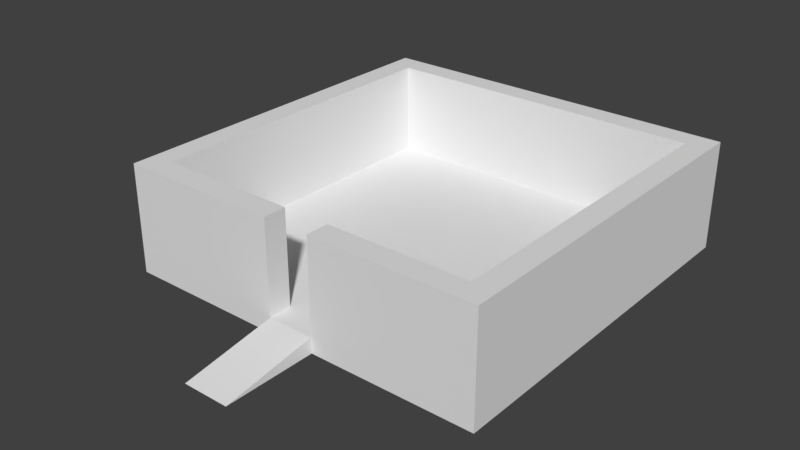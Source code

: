 # Source: house0.blend  (saved by Blender 2.79.0; exported with 4.5.12 LTS)
import bpy
from mathutils import Matrix  # noqa: F401  (used for matrix-valued properties, if any)

bpy.ops.wm.read_factory_settings(use_empty=True)
scene = bpy.context.scene
scene.name = 'Scene'

# ---- collections
col_collection_1 = bpy.data.collections.new('Collection 1'); scene.collection.children.link(col_collection_1)

# ---- materials (node trees are filled in below, after node groups)
mat_material = bpy.data.materials.new('Material')
mat_material.alpha_threshold = 0.0
mat_material.use_transparent_shadow = False
mat_material.roughness = 0.5
mat_material.line_color = (0.0, 0.0, 0.0, 1.0)

# ---- material node trees

# ---- world
world_world = bpy.data.worlds.new('World'); scene.world = world_world
world_world.color = (0.05088, 0.05088, 0.05088)
world_world.use_sun_shadow = False
world_world.sun_shadow_jitter_overblur = 0.0
world_world.cycles.sampling_method = 'MANUAL'

# ---- meshes
me_cube = bpy.data.meshes.new('Cube')
me_cube.from_pydata([(12.0, 12.02, -1.0), (12.0, -11.98, -1.0), (-12.0, -11.98, -1.0), (-12.0, 12.02, -1.0), (-1.5, -11.98, 0.0), (-10.5, 10.52, 0.0), (10.5, 10.52, 0.0), (10.5, -10.48, 0.0), (-1.5, -10.48, 0.0), (1.5, -10.48, 0.0), (-10.5, -10.48, 0.0), (12.0, -11.98, 6.0), (-12.0, 12.02, 6.0), (-12.0, -11.98, 6.0), (1.5, -11.98, 6.0), (-1.5, -11.98, 6.0), (12.0, 12.02, 6.0), (-10.5, 10.52, 6.0), (10.5, 10.52, 6.0), (10.5, -10.48, 6.0), (-1.5, -10.48, 6.0), (1.5, -10.48, 6.0), (-10.5, -10.48, 6.0), (1.5, -11.98, -1.0), (-1.5, -11.98, -1.0), (1.5, -11.98, 0.0), (1.5, -17.98, -1.0), (-1.5, -17.98, -1.0), (12.0, -10.48, 6.0), (-12.0, -10.48, 6.0), (-12.0, 10.52, 6.0), (12.0, 10.52, 6.0)], [], [(0, 1, 23, 24, 2, 3), (7, 9, 21, 19), (11, 14, 25), (8, 10, 22, 20), (2, 4, 13), (5, 10, 8, 9, 7, 6), (3, 12, 16, 0), (19, 21, 14, 11, 28), (8, 20, 15, 4), (0, 16, 31, 28, 11, 1), (9, 8, 4, 25), (12, 3, 2, 13, 29, 30), (21, 9, 25, 14), (5, 17, 22, 10), (6, 7, 19, 18), (26, 25, 4, 27), (4, 24, 27), (23, 25, 26), (24, 23, 26, 27), (5, 6, 18, 17), (28, 31, 18, 19), (22, 29, 13, 15, 20), (17, 30, 29, 22), (18, 31, 16, 12, 30, 17), (23, 1, 25), (1, 11, 25), (24, 4, 2), (4, 15, 13)])
_uv = me_cube.uv_layers.new(name='UVMap')
_uv.uv.foreach_set('vector', [0.6981, 0.0001554, 0.6981, 0.2567, 0.4416, 0.2612, 0.4414, 0.2567, 0.4415, 0.2567, 0.4415, 0.0001547, -0.7533, -0.1891, -0.001303, -0.1891, -0.001303, 0.3122, -0.7533, 0.3122, 1.001, 0.3122, 0.124, 0.3122, 0.124, -0.1891, -6.769, -0.1891, -6.017, -0.1891, -6.017, 0.3122, -6.769, 0.3122, 7.017, -0.2726, 7.894, -0.1891, 7.017, 0.3122, 0.001993, 1.417, 0.001993, 0.4368, 0.4177, 0.44, 0.5897, 0.4396, 0.9884, 0.4368, 0.9884, 1.417, 5.012, -0.2726, 5.012, 0.3122, 3.007, 0.3122, 3.007, -0.2726, 0.9374, 0.06259, 0.5625, 0.06259, 0.5625, 0.0001, 0.9999, 9.998e-05, 0.9999, 0.06259, -6.769, -0.1891, -6.769, 0.3122, -6.894, 0.3122, -6.894, -0.1891, 3.007, -0.2726, 3.007, 0.3122, 2.881, 0.3122, 1.127, 0.3122, 1.001, 0.3122, 1.001, -0.2726, 0.5897, 0.4396, 0.4177, 0.44, 0.4175, 0.3539, 0.5895, 0.3536, 5.012, 0.3122, 5.012, -0.2726, 7.017, -0.2726, 7.017, 0.3122, 6.892, 0.3122, 5.137, 0.3122, -0.001303, 0.3122, -0.001303, -0.1891, 0.124, -0.1891, 0.124, 0.3122, -4.262, -0.1891, -4.262, 0.3122, -6.017, 0.3122, -6.017, -0.1891, -2.508, -0.1891, -0.7533, -0.1891, -0.7533, 0.3122, -2.508, 0.3122, 0.5888, 0.004756, 0.5895, 0.3536, 0.4175, 0.3539, 0.4168, 0.00512, 0.4421, 0.3766, 0.4414, 0.3765, 0.442, 0.3725, 0.4448, 0.3764, 0.4441, 0.3766, 0.4441, 0.3725, 0.5059, 0.494, 0.5059, 0.5262, 0.4414, 0.5262, 0.4415, 0.494, -4.262, -0.1891, -2.508, -0.1891, -2.508, 0.3122, -4.262, 0.3122, 0.9999, 0.06259, 0.9999, 0.9374, 0.9374, 0.9374, 0.9374, 0.06259, 0.06259, 0.06259, 9.998e-05, 0.06259, 9.998e-05, 0.0001021, 0.4375, 0.000102, 0.4375, 0.06259, 0.06259, 0.9374, 0.0001002, 0.9374, 9.998e-05, 0.06259, 0.06259, 0.06259, 0.9374, 0.9374, 0.9999, 0.9374, 0.9999, 0.9999, 0.0001003, 0.9999, 0.0001002, 0.9374, 0.06259, 0.9374, 0.124, -0.2726, 1.001, -0.2726, 0.124, -0.1891, 1.001, -0.2726, 1.001, 0.3122, 0.124, -0.1891, 7.894, -0.2726, 7.894, -0.1891, 7.017, -0.2726, 7.894, -0.1891, 7.894, 0.3122, 7.017, 0.3122])
me_cube.materials.append(mat_material)
me_cube.use_remesh_preserve_volume = False
me_cube.use_remesh_preserve_attributes = False
me_cube.use_mirror_vertex_groups = False
me_cube.update()

# ---- objects
ob_cube = bpy.data.objects.new('Cube', me_cube)

# ---- transforms, parenting, visibility, modifiers, constraints
ob_cube.location = (0.0, 0.0, 0.0)
ob_cube.lock_rotations_4d = False
ob_cube.empty_display_type = 'ARROWS'
ob_cube.lineart.crease_threshold = 0.0

# ---- collection membership
col_collection_1.objects.link(ob_cube)

# ---- scene / render settings (as saved in the file)
scene.frame_start = 1; scene.frame_end = 250; scene.frame_set(1)
scene.render.engine = 'BLENDER_EEVEE_NEXT'
scene.render.resolution_percentage = 50
scene.render.dither_intensity = 0.0
scene.cycles.use_denoising = False
scene.cycles.samples = 128
scene.cycles.sampling_pattern = 'TABULATED_SOBOL'
scene.cycles.use_adaptive_sampling = False
scene.cycles.use_light_tree = False
scene.cycles.blur_glossy = 0.0
scene.cycles.sample_clamp_indirect = 0.0
scene.view_settings.view_transform = 'Standard'
bpy.context.view_layer.update()

# ---- added for rendering (the .blend has no active camera and no usable light): camera, sun
cam_auto = bpy.data.cameras.new('AutoCamera')
cam_auto.lens = 50.0
cam_auto.sensor_width = 36.0
cam_auto.clip_end = 1000.0
ob_auto_camera = bpy.data.objects.new('AutoCamera', cam_auto)
scene.collection.objects.link(ob_auto_camera)
ob_auto_camera.location = (36.1312, -46.3369, 31.4049)
ob_auto_camera.rotation_euler = (1.09748, -7.21219e-08, 0.694738)
scene.camera = ob_auto_camera
light_auto_sun = bpy.data.lights.new('AutoSun', 'SUN')
light_auto_sun.energy = 3.0
light_auto_sun.angle = 0.0523599
ob_auto_sun = bpy.data.objects.new('AutoSun', light_auto_sun)
scene.collection.objects.link(ob_auto_sun)
ob_auto_sun.rotation_euler = (0.872665, 0.174533, 0.523599)
bpy.context.view_layer.update()
